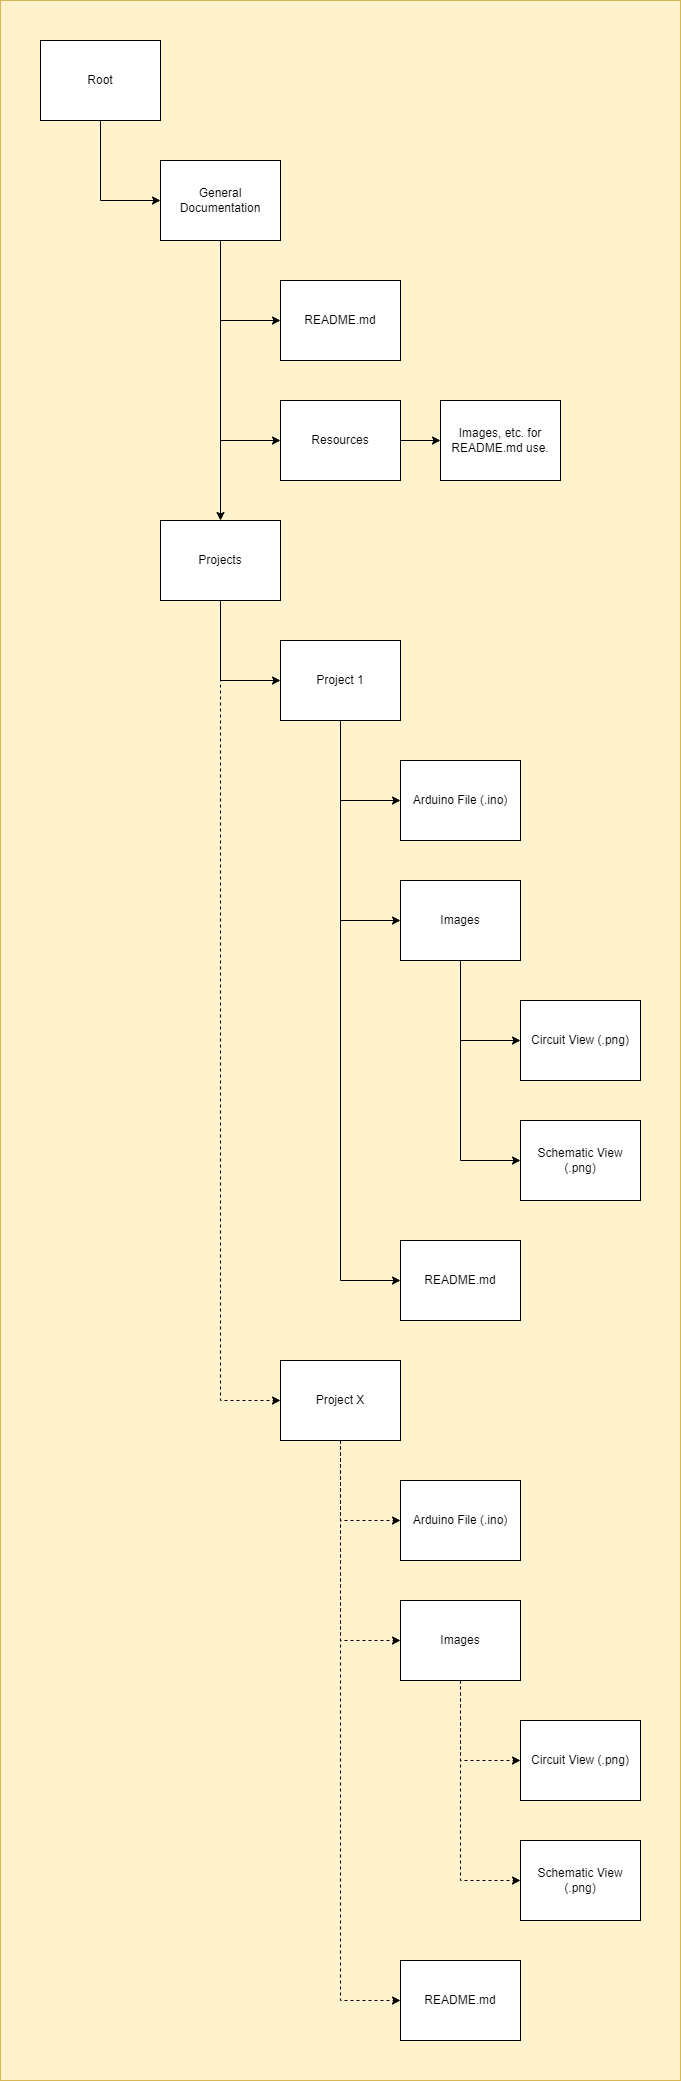

The diagram above was exported from draw.io. Its source (the exported page's mxGraphModel, read from the mxfile embedded in the PNG):
<mxGraphModel dx="1114" dy="602" grid="1" gridSize="10" guides="1" tooltips="1" connect="1" arrows="1" fold="1" page="1" pageScale="1" pageWidth="850" pageHeight="1100" math="0" shadow="0">
  <root>
    <mxCell id="0" />
    <mxCell id="1" parent="0" />
    <mxCell id="lk-8s1-SRDGp4Ycy62ia-36" value="" style="rounded=0;whiteSpace=wrap;html=1;fillColor=#fff2cc;strokeColor=#d6b656;" vertex="1" parent="1">
      <mxGeometry x="80" y="80" width="680" height="2080" as="geometry" />
    </mxCell>
    <mxCell id="lk-8s1-SRDGp4Ycy62ia-7" style="edgeStyle=orthogonalEdgeStyle;rounded=0;orthogonalLoop=1;jettySize=auto;html=1;exitX=0.5;exitY=1;exitDx=0;exitDy=0;entryX=0;entryY=0.5;entryDx=0;entryDy=0;" edge="1" parent="1" source="lk-8s1-SRDGp4Ycy62ia-1" target="lk-8s1-SRDGp4Ycy62ia-2">
      <mxGeometry relative="1" as="geometry" />
    </mxCell>
    <mxCell id="lk-8s1-SRDGp4Ycy62ia-1" value="Root" style="rounded=0;whiteSpace=wrap;html=1;" vertex="1" parent="1">
      <mxGeometry x="120" y="120" width="120" height="80" as="geometry" />
    </mxCell>
    <mxCell id="lk-8s1-SRDGp4Ycy62ia-8" style="edgeStyle=orthogonalEdgeStyle;rounded=0;orthogonalLoop=1;jettySize=auto;html=1;exitX=0.5;exitY=1;exitDx=0;exitDy=0;entryX=0;entryY=0.5;entryDx=0;entryDy=0;" edge="1" parent="1" source="lk-8s1-SRDGp4Ycy62ia-2" target="lk-8s1-SRDGp4Ycy62ia-4">
      <mxGeometry relative="1" as="geometry" />
    </mxCell>
    <mxCell id="lk-8s1-SRDGp4Ycy62ia-9" style="edgeStyle=orthogonalEdgeStyle;rounded=0;orthogonalLoop=1;jettySize=auto;html=1;exitX=0.5;exitY=1;exitDx=0;exitDy=0;entryX=0;entryY=0.5;entryDx=0;entryDy=0;" edge="1" parent="1" source="lk-8s1-SRDGp4Ycy62ia-2" target="lk-8s1-SRDGp4Ycy62ia-5">
      <mxGeometry relative="1" as="geometry" />
    </mxCell>
    <mxCell id="lk-8s1-SRDGp4Ycy62ia-11" style="edgeStyle=orthogonalEdgeStyle;rounded=0;orthogonalLoop=1;jettySize=auto;html=1;exitX=0.5;exitY=1;exitDx=0;exitDy=0;entryX=0.5;entryY=0;entryDx=0;entryDy=0;" edge="1" parent="1" source="lk-8s1-SRDGp4Ycy62ia-2" target="lk-8s1-SRDGp4Ycy62ia-3">
      <mxGeometry relative="1" as="geometry" />
    </mxCell>
    <mxCell id="lk-8s1-SRDGp4Ycy62ia-2" value="General Documentation" style="rounded=0;whiteSpace=wrap;html=1;" vertex="1" parent="1">
      <mxGeometry x="240" y="240" width="120" height="80" as="geometry" />
    </mxCell>
    <mxCell id="lk-8s1-SRDGp4Ycy62ia-13" style="edgeStyle=orthogonalEdgeStyle;rounded=0;orthogonalLoop=1;jettySize=auto;html=1;exitX=0.5;exitY=1;exitDx=0;exitDy=0;entryX=0;entryY=0.5;entryDx=0;entryDy=0;" edge="1" parent="1" source="lk-8s1-SRDGp4Ycy62ia-3" target="lk-8s1-SRDGp4Ycy62ia-12">
      <mxGeometry relative="1" as="geometry" />
    </mxCell>
    <mxCell id="lk-8s1-SRDGp4Ycy62ia-31" style="edgeStyle=orthogonalEdgeStyle;rounded=0;orthogonalLoop=1;jettySize=auto;html=1;exitX=0.5;exitY=1;exitDx=0;exitDy=0;entryX=0;entryY=0.5;entryDx=0;entryDy=0;dashed=1;" edge="1" parent="1" source="lk-8s1-SRDGp4Ycy62ia-3" target="lk-8s1-SRDGp4Ycy62ia-24">
      <mxGeometry relative="1" as="geometry" />
    </mxCell>
    <mxCell id="lk-8s1-SRDGp4Ycy62ia-3" value="Projects" style="rounded=0;whiteSpace=wrap;html=1;" vertex="1" parent="1">
      <mxGeometry x="240" y="600" width="120" height="80" as="geometry" />
    </mxCell>
    <mxCell id="lk-8s1-SRDGp4Ycy62ia-4" value="README.md" style="rounded=0;whiteSpace=wrap;html=1;" vertex="1" parent="1">
      <mxGeometry x="360" y="360" width="120" height="80" as="geometry" />
    </mxCell>
    <mxCell id="lk-8s1-SRDGp4Ycy62ia-10" style="edgeStyle=orthogonalEdgeStyle;rounded=0;orthogonalLoop=1;jettySize=auto;html=1;exitX=1;exitY=0.5;exitDx=0;exitDy=0;entryX=0;entryY=0.5;entryDx=0;entryDy=0;" edge="1" parent="1" source="lk-8s1-SRDGp4Ycy62ia-5" target="lk-8s1-SRDGp4Ycy62ia-6">
      <mxGeometry relative="1" as="geometry" />
    </mxCell>
    <mxCell id="lk-8s1-SRDGp4Ycy62ia-5" value="Resources" style="rounded=0;whiteSpace=wrap;html=1;" vertex="1" parent="1">
      <mxGeometry x="360" y="480" width="120" height="80" as="geometry" />
    </mxCell>
    <mxCell id="lk-8s1-SRDGp4Ycy62ia-6" value="Images, etc. for README.md use." style="rounded=0;whiteSpace=wrap;html=1;" vertex="1" parent="1">
      <mxGeometry x="520" y="480" width="120" height="80" as="geometry" />
    </mxCell>
    <mxCell id="lk-8s1-SRDGp4Ycy62ia-20" style="edgeStyle=orthogonalEdgeStyle;rounded=0;orthogonalLoop=1;jettySize=auto;html=1;exitX=0.5;exitY=1;exitDx=0;exitDy=0;entryX=0;entryY=0.5;entryDx=0;entryDy=0;" edge="1" parent="1" source="lk-8s1-SRDGp4Ycy62ia-12" target="lk-8s1-SRDGp4Ycy62ia-14">
      <mxGeometry relative="1" as="geometry" />
    </mxCell>
    <mxCell id="lk-8s1-SRDGp4Ycy62ia-21" style="edgeStyle=orthogonalEdgeStyle;rounded=0;orthogonalLoop=1;jettySize=auto;html=1;exitX=0.5;exitY=1;exitDx=0;exitDy=0;entryX=0;entryY=0.5;entryDx=0;entryDy=0;" edge="1" parent="1" source="lk-8s1-SRDGp4Ycy62ia-12" target="lk-8s1-SRDGp4Ycy62ia-17">
      <mxGeometry relative="1" as="geometry" />
    </mxCell>
    <mxCell id="lk-8s1-SRDGp4Ycy62ia-33" style="edgeStyle=orthogonalEdgeStyle;rounded=0;orthogonalLoop=1;jettySize=auto;html=1;exitX=0.5;exitY=1;exitDx=0;exitDy=0;entryX=0;entryY=0.5;entryDx=0;entryDy=0;" edge="1" parent="1" source="lk-8s1-SRDGp4Ycy62ia-12" target="lk-8s1-SRDGp4Ycy62ia-32">
      <mxGeometry relative="1" as="geometry" />
    </mxCell>
    <mxCell id="lk-8s1-SRDGp4Ycy62ia-12" value="Project 1" style="rounded=0;whiteSpace=wrap;html=1;" vertex="1" parent="1">
      <mxGeometry x="360" y="720" width="120" height="80" as="geometry" />
    </mxCell>
    <mxCell id="lk-8s1-SRDGp4Ycy62ia-14" value="Arduino File (.ino)" style="rounded=0;whiteSpace=wrap;html=1;" vertex="1" parent="1">
      <mxGeometry x="480" y="840" width="120" height="80" as="geometry" />
    </mxCell>
    <mxCell id="lk-8s1-SRDGp4Ycy62ia-15" value="Circuit View (.png)" style="rounded=0;whiteSpace=wrap;html=1;" vertex="1" parent="1">
      <mxGeometry x="600" y="1080" width="120" height="80" as="geometry" />
    </mxCell>
    <mxCell id="lk-8s1-SRDGp4Ycy62ia-16" value="Schematic View (.png)" style="rounded=0;whiteSpace=wrap;html=1;" vertex="1" parent="1">
      <mxGeometry x="600" y="1200" width="120" height="80" as="geometry" />
    </mxCell>
    <mxCell id="lk-8s1-SRDGp4Ycy62ia-18" style="edgeStyle=orthogonalEdgeStyle;rounded=0;orthogonalLoop=1;jettySize=auto;html=1;exitX=0.5;exitY=1;exitDx=0;exitDy=0;entryX=0;entryY=0.5;entryDx=0;entryDy=0;" edge="1" parent="1" source="lk-8s1-SRDGp4Ycy62ia-17" target="lk-8s1-SRDGp4Ycy62ia-15">
      <mxGeometry relative="1" as="geometry" />
    </mxCell>
    <mxCell id="lk-8s1-SRDGp4Ycy62ia-19" style="edgeStyle=orthogonalEdgeStyle;rounded=0;orthogonalLoop=1;jettySize=auto;html=1;exitX=0.5;exitY=1;exitDx=0;exitDy=0;entryX=0;entryY=0.5;entryDx=0;entryDy=0;" edge="1" parent="1" source="lk-8s1-SRDGp4Ycy62ia-17" target="lk-8s1-SRDGp4Ycy62ia-16">
      <mxGeometry relative="1" as="geometry" />
    </mxCell>
    <mxCell id="lk-8s1-SRDGp4Ycy62ia-17" value="Images" style="rounded=0;whiteSpace=wrap;html=1;" vertex="1" parent="1">
      <mxGeometry x="480" y="960" width="120" height="80" as="geometry" />
    </mxCell>
    <mxCell id="lk-8s1-SRDGp4Ycy62ia-22" style="edgeStyle=orthogonalEdgeStyle;rounded=0;orthogonalLoop=1;jettySize=auto;html=1;exitX=0.5;exitY=1;exitDx=0;exitDy=0;entryX=0;entryY=0.5;entryDx=0;entryDy=0;dashed=1;" edge="1" parent="1" source="lk-8s1-SRDGp4Ycy62ia-24" target="lk-8s1-SRDGp4Ycy62ia-25">
      <mxGeometry relative="1" as="geometry" />
    </mxCell>
    <mxCell id="lk-8s1-SRDGp4Ycy62ia-23" style="edgeStyle=orthogonalEdgeStyle;rounded=0;orthogonalLoop=1;jettySize=auto;html=1;exitX=0.5;exitY=1;exitDx=0;exitDy=0;entryX=0;entryY=0.5;entryDx=0;entryDy=0;dashed=1;" edge="1" parent="1" source="lk-8s1-SRDGp4Ycy62ia-24" target="lk-8s1-SRDGp4Ycy62ia-30">
      <mxGeometry relative="1" as="geometry" />
    </mxCell>
    <mxCell id="lk-8s1-SRDGp4Ycy62ia-35" style="edgeStyle=orthogonalEdgeStyle;rounded=0;orthogonalLoop=1;jettySize=auto;html=1;exitX=0.5;exitY=1;exitDx=0;exitDy=0;entryX=0;entryY=0.5;entryDx=0;entryDy=0;dashed=1;" edge="1" parent="1" source="lk-8s1-SRDGp4Ycy62ia-24" target="lk-8s1-SRDGp4Ycy62ia-34">
      <mxGeometry relative="1" as="geometry" />
    </mxCell>
    <mxCell id="lk-8s1-SRDGp4Ycy62ia-24" value="Project X" style="rounded=0;whiteSpace=wrap;html=1;" vertex="1" parent="1">
      <mxGeometry x="360" y="1440" width="120" height="80" as="geometry" />
    </mxCell>
    <mxCell id="lk-8s1-SRDGp4Ycy62ia-25" value="Arduino File (.ino)" style="rounded=0;whiteSpace=wrap;html=1;" vertex="1" parent="1">
      <mxGeometry x="480" y="1560" width="120" height="80" as="geometry" />
    </mxCell>
    <mxCell id="lk-8s1-SRDGp4Ycy62ia-26" value="Circuit View (.png)" style="rounded=0;whiteSpace=wrap;html=1;" vertex="1" parent="1">
      <mxGeometry x="600" y="1800" width="120" height="80" as="geometry" />
    </mxCell>
    <mxCell id="lk-8s1-SRDGp4Ycy62ia-27" value="Schematic View (.png)" style="rounded=0;whiteSpace=wrap;html=1;" vertex="1" parent="1">
      <mxGeometry x="600" y="1920" width="120" height="80" as="geometry" />
    </mxCell>
    <mxCell id="lk-8s1-SRDGp4Ycy62ia-28" style="edgeStyle=orthogonalEdgeStyle;rounded=0;orthogonalLoop=1;jettySize=auto;html=1;exitX=0.5;exitY=1;exitDx=0;exitDy=0;entryX=0;entryY=0.5;entryDx=0;entryDy=0;dashed=1;" edge="1" parent="1" source="lk-8s1-SRDGp4Ycy62ia-30" target="lk-8s1-SRDGp4Ycy62ia-26">
      <mxGeometry relative="1" as="geometry" />
    </mxCell>
    <mxCell id="lk-8s1-SRDGp4Ycy62ia-29" style="edgeStyle=orthogonalEdgeStyle;rounded=0;orthogonalLoop=1;jettySize=auto;html=1;exitX=0.5;exitY=1;exitDx=0;exitDy=0;entryX=0;entryY=0.5;entryDx=0;entryDy=0;dashed=1;" edge="1" parent="1" source="lk-8s1-SRDGp4Ycy62ia-30" target="lk-8s1-SRDGp4Ycy62ia-27">
      <mxGeometry relative="1" as="geometry" />
    </mxCell>
    <mxCell id="lk-8s1-SRDGp4Ycy62ia-30" value="Images" style="rounded=0;whiteSpace=wrap;html=1;" vertex="1" parent="1">
      <mxGeometry x="480" y="1680" width="120" height="80" as="geometry" />
    </mxCell>
    <mxCell id="lk-8s1-SRDGp4Ycy62ia-32" value="README.md" style="rounded=0;whiteSpace=wrap;html=1;" vertex="1" parent="1">
      <mxGeometry x="480" y="1320" width="120" height="80" as="geometry" />
    </mxCell>
    <mxCell id="lk-8s1-SRDGp4Ycy62ia-34" value="README.md" style="rounded=0;whiteSpace=wrap;html=1;" vertex="1" parent="1">
      <mxGeometry x="480" y="2040" width="120" height="80" as="geometry" />
    </mxCell>
  </root>
</mxGraphModel>